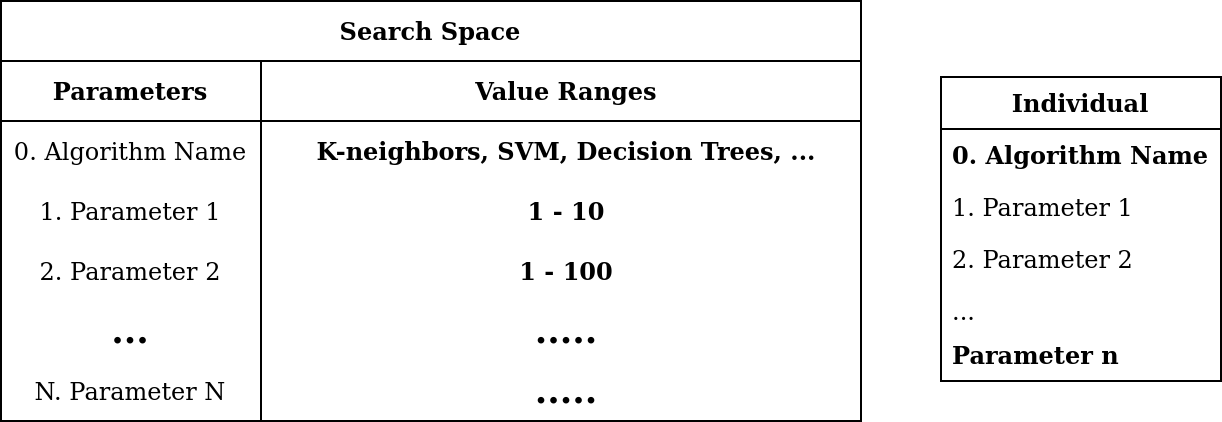

The diagram above was exported from draw.io. Its source (the exported page's mxGraphModel, read from the mxfile embedded in the PNG):
<mxGraphModel dx="1233" dy="631" grid="1" gridSize="10" guides="1" tooltips="1" connect="1" arrows="1" fold="1" page="1" pageScale="1" pageWidth="850" pageHeight="1100" math="0" shadow="0">
  <root>
    <mxCell id="0" />
    <mxCell id="1" parent="0" />
    <mxCell id="RaMPF3rzQWQVnFn_Qyre-1" value="Individual" style="swimlane;fontStyle=1;childLayout=stackLayout;horizontal=1;startSize=26;horizontalStack=0;resizeParent=1;resizeParentMax=0;resizeLast=0;collapsible=1;marginBottom=0;" parent="1" vertex="1">
      <mxGeometry x="600" y="148" width="140" height="152" as="geometry" />
    </mxCell>
    <mxCell id="RaMPF3rzQWQVnFn_Qyre-2" value="0. Algorithm Name" style="text;strokeColor=none;fillColor=none;align=left;verticalAlign=top;spacingLeft=4;spacingRight=4;overflow=hidden;rotatable=0;points=[[0,0.5],[1,0.5]];portConstraint=eastwest;fontStyle=1" parent="RaMPF3rzQWQVnFn_Qyre-1" vertex="1">
      <mxGeometry y="26" width="140" height="26" as="geometry" />
    </mxCell>
    <mxCell id="RaMPF3rzQWQVnFn_Qyre-23" value="1. Parameter 1" style="text;strokeColor=none;fillColor=none;align=left;verticalAlign=top;spacingLeft=4;spacingRight=4;overflow=hidden;rotatable=0;points=[[0,0.5],[1,0.5]];portConstraint=eastwest;" parent="RaMPF3rzQWQVnFn_Qyre-1" vertex="1">
      <mxGeometry y="52" width="140" height="26" as="geometry" />
    </mxCell>
    <mxCell id="RaMPF3rzQWQVnFn_Qyre-3" value="2. Parameter 2" style="text;strokeColor=none;fillColor=none;align=left;verticalAlign=top;spacingLeft=4;spacingRight=4;overflow=hidden;rotatable=0;points=[[0,0.5],[1,0.5]];portConstraint=eastwest;" parent="RaMPF3rzQWQVnFn_Qyre-1" vertex="1">
      <mxGeometry y="78" width="140" height="26" as="geometry" />
    </mxCell>
    <mxCell id="RaMPF3rzQWQVnFn_Qyre-5" value="..." style="text;strokeColor=none;fillColor=none;align=left;verticalAlign=top;spacingLeft=4;spacingRight=4;overflow=hidden;rotatable=0;points=[[0,0.5],[1,0.5]];portConstraint=eastwest;" parent="RaMPF3rzQWQVnFn_Qyre-1" vertex="1">
      <mxGeometry y="104" width="140" height="22" as="geometry" />
    </mxCell>
    <mxCell id="RaMPF3rzQWQVnFn_Qyre-4" value="Parameter n" style="text;strokeColor=none;fillColor=none;align=left;verticalAlign=top;spacingLeft=4;spacingRight=4;overflow=hidden;rotatable=0;points=[[0,0.5],[1,0.5]];portConstraint=eastwest;fontStyle=1" parent="RaMPF3rzQWQVnFn_Qyre-1" vertex="1">
      <mxGeometry y="126" width="140" height="26" as="geometry" />
    </mxCell>
    <mxCell id="59MuZRW4cX9aiYSGIlTm-1" value="Search Space" style="shape=table;startSize=30;container=1;collapsible=0;childLayout=tableLayout;fixedRows=1;rowLines=0;fontStyle=1;align=center;" parent="1" vertex="1">
      <mxGeometry x="130" y="110" width="430" height="210" as="geometry" />
    </mxCell>
    <mxCell id="59MuZRW4cX9aiYSGIlTm-2" value="" style="shape=partialRectangle;html=1;whiteSpace=wrap;collapsible=0;dropTarget=0;pointerEvents=0;fillColor=none;top=0;left=0;bottom=1;right=0;points=[[0,0.5],[1,0.5]];portConstraint=eastwest;" parent="59MuZRW4cX9aiYSGIlTm-1" vertex="1">
      <mxGeometry y="30" width="430" height="30" as="geometry" />
    </mxCell>
    <mxCell id="59MuZRW4cX9aiYSGIlTm-3" value="Parameters" style="shape=partialRectangle;html=1;whiteSpace=wrap;connectable=0;fillColor=none;top=0;left=0;bottom=0;right=0;overflow=hidden;fontStyle=1" parent="59MuZRW4cX9aiYSGIlTm-2" vertex="1">
      <mxGeometry width="130" height="30" as="geometry">
        <mxRectangle width="130" height="30" as="alternateBounds" />
      </mxGeometry>
    </mxCell>
    <mxCell id="59MuZRW4cX9aiYSGIlTm-4" value="&lt;div align=&quot;center&quot;&gt;Value Ranges&lt;/div&gt;" style="shape=partialRectangle;html=1;whiteSpace=wrap;connectable=0;fillColor=none;top=0;left=0;bottom=0;right=0;align=center;spacingLeft=6;overflow=hidden;fontStyle=1" parent="59MuZRW4cX9aiYSGIlTm-2" vertex="1">
      <mxGeometry x="130" width="300" height="30" as="geometry">
        <mxRectangle width="300" height="30" as="alternateBounds" />
      </mxGeometry>
    </mxCell>
    <mxCell id="59MuZRW4cX9aiYSGIlTm-5" value="" style="shape=partialRectangle;html=1;whiteSpace=wrap;collapsible=0;dropTarget=0;pointerEvents=0;fillColor=none;top=0;left=0;bottom=0;right=0;points=[[0,0.5],[1,0.5]];portConstraint=eastwest;" parent="59MuZRW4cX9aiYSGIlTm-1" vertex="1">
      <mxGeometry y="60" width="430" height="30" as="geometry" />
    </mxCell>
    <mxCell id="59MuZRW4cX9aiYSGIlTm-6" value="0. Algorithm Name" style="shape=partialRectangle;html=1;whiteSpace=wrap;connectable=0;fillColor=none;top=0;left=0;bottom=0;right=0;overflow=hidden;" parent="59MuZRW4cX9aiYSGIlTm-5" vertex="1">
      <mxGeometry width="130" height="30" as="geometry">
        <mxRectangle width="130" height="30" as="alternateBounds" />
      </mxGeometry>
    </mxCell>
    <mxCell id="59MuZRW4cX9aiYSGIlTm-7" value="&lt;div align=&quot;center&quot;&gt;&lt;b&gt;K-neighbors, SVM, Decision Trees, ...&lt;/b&gt;&lt;/div&gt;" style="shape=partialRectangle;html=1;whiteSpace=wrap;connectable=0;fillColor=none;top=0;left=0;bottom=0;right=0;align=center;spacingLeft=6;overflow=hidden;" parent="59MuZRW4cX9aiYSGIlTm-5" vertex="1">
      <mxGeometry x="130" width="300" height="30" as="geometry">
        <mxRectangle width="300" height="30" as="alternateBounds" />
      </mxGeometry>
    </mxCell>
    <mxCell id="59MuZRW4cX9aiYSGIlTm-8" value="" style="shape=partialRectangle;html=1;whiteSpace=wrap;collapsible=0;dropTarget=0;pointerEvents=0;fillColor=none;top=0;left=0;bottom=0;right=0;points=[[0,0.5],[1,0.5]];portConstraint=eastwest;" parent="59MuZRW4cX9aiYSGIlTm-1" vertex="1">
      <mxGeometry y="90" width="430" height="30" as="geometry" />
    </mxCell>
    <mxCell id="59MuZRW4cX9aiYSGIlTm-9" value="1. Parameter 1" style="shape=partialRectangle;html=1;whiteSpace=wrap;connectable=0;fillColor=none;top=0;left=0;bottom=0;right=0;overflow=hidden;" parent="59MuZRW4cX9aiYSGIlTm-8" vertex="1">
      <mxGeometry width="130" height="30" as="geometry">
        <mxRectangle width="130" height="30" as="alternateBounds" />
      </mxGeometry>
    </mxCell>
    <mxCell id="59MuZRW4cX9aiYSGIlTm-10" value="&lt;div align=&quot;center&quot;&gt;&lt;b&gt;1 - 10&lt;/b&gt;&lt;/div&gt;" style="shape=partialRectangle;html=1;whiteSpace=wrap;connectable=0;fillColor=none;top=0;left=0;bottom=0;right=0;align=center;spacingLeft=6;overflow=hidden;" parent="59MuZRW4cX9aiYSGIlTm-8" vertex="1">
      <mxGeometry x="130" width="300" height="30" as="geometry">
        <mxRectangle width="300" height="30" as="alternateBounds" />
      </mxGeometry>
    </mxCell>
    <mxCell id="59MuZRW4cX9aiYSGIlTm-17" value="" style="shape=partialRectangle;html=1;whiteSpace=wrap;collapsible=0;dropTarget=0;pointerEvents=0;fillColor=none;top=0;left=0;bottom=0;right=0;points=[[0,0.5],[1,0.5]];portConstraint=eastwest;" parent="59MuZRW4cX9aiYSGIlTm-1" vertex="1">
      <mxGeometry y="120" width="430" height="30" as="geometry" />
    </mxCell>
    <mxCell id="59MuZRW4cX9aiYSGIlTm-18" value="2. Parameter 2" style="shape=partialRectangle;html=1;whiteSpace=wrap;connectable=0;fillColor=none;top=0;left=0;bottom=0;right=0;overflow=hidden;" parent="59MuZRW4cX9aiYSGIlTm-17" vertex="1">
      <mxGeometry width="130" height="30" as="geometry">
        <mxRectangle width="130" height="30" as="alternateBounds" />
      </mxGeometry>
    </mxCell>
    <mxCell id="59MuZRW4cX9aiYSGIlTm-19" value="&lt;div align=&quot;center&quot;&gt;&lt;b&gt;1 - 100&lt;/b&gt;&lt;/div&gt;" style="shape=partialRectangle;html=1;whiteSpace=wrap;connectable=0;fillColor=none;top=0;left=0;bottom=0;right=0;align=center;spacingLeft=6;overflow=hidden;" parent="59MuZRW4cX9aiYSGIlTm-17" vertex="1">
      <mxGeometry x="130" width="300" height="30" as="geometry">
        <mxRectangle width="300" height="30" as="alternateBounds" />
      </mxGeometry>
    </mxCell>
    <mxCell id="59MuZRW4cX9aiYSGIlTm-33" value="" style="shape=partialRectangle;html=1;whiteSpace=wrap;collapsible=0;dropTarget=0;pointerEvents=0;fillColor=none;top=0;left=0;bottom=0;right=0;points=[[0,0.5],[1,0.5]];portConstraint=eastwest;" parent="59MuZRW4cX9aiYSGIlTm-1" vertex="1">
      <mxGeometry y="150" width="430" height="30" as="geometry" />
    </mxCell>
    <mxCell id="59MuZRW4cX9aiYSGIlTm-34" value="&lt;font style=&quot;font-size: 18px&quot;&gt;&lt;b&gt;...&lt;/b&gt;&lt;/font&gt;" style="shape=partialRectangle;html=1;whiteSpace=wrap;connectable=0;fillColor=none;top=0;left=0;bottom=0;right=0;overflow=hidden;" parent="59MuZRW4cX9aiYSGIlTm-33" vertex="1">
      <mxGeometry width="130" height="30" as="geometry">
        <mxRectangle width="130" height="30" as="alternateBounds" />
      </mxGeometry>
    </mxCell>
    <mxCell id="59MuZRW4cX9aiYSGIlTm-35" value="&lt;div align=&quot;center&quot;&gt;&lt;font style=&quot;font-size: 18px&quot;&gt;&lt;b&gt;.....&lt;/b&gt;&lt;/font&gt;&lt;/div&gt;" style="shape=partialRectangle;html=1;whiteSpace=wrap;connectable=0;fillColor=none;top=0;left=0;bottom=0;right=0;align=center;spacingLeft=6;overflow=hidden;" parent="59MuZRW4cX9aiYSGIlTm-33" vertex="1">
      <mxGeometry x="130" width="300" height="30" as="geometry">
        <mxRectangle width="300" height="30" as="alternateBounds" />
      </mxGeometry>
    </mxCell>
    <mxCell id="59MuZRW4cX9aiYSGIlTm-36" value="" style="shape=partialRectangle;html=1;whiteSpace=wrap;collapsible=0;dropTarget=0;pointerEvents=0;fillColor=none;top=0;left=0;bottom=0;right=0;points=[[0,0.5],[1,0.5]];portConstraint=eastwest;" parent="59MuZRW4cX9aiYSGIlTm-1" vertex="1">
      <mxGeometry y="180" width="430" height="30" as="geometry" />
    </mxCell>
    <mxCell id="59MuZRW4cX9aiYSGIlTm-37" value="N. Parameter N" style="shape=partialRectangle;html=1;whiteSpace=wrap;connectable=0;fillColor=none;top=0;left=0;bottom=0;right=0;overflow=hidden;" parent="59MuZRW4cX9aiYSGIlTm-36" vertex="1">
      <mxGeometry width="130" height="30" as="geometry">
        <mxRectangle width="130" height="30" as="alternateBounds" />
      </mxGeometry>
    </mxCell>
    <mxCell id="59MuZRW4cX9aiYSGIlTm-38" value="&lt;div align=&quot;center&quot;&gt;&lt;font style=&quot;font-size: 18px&quot;&gt;&lt;b&gt;.....&lt;/b&gt;&lt;/font&gt;&lt;/div&gt;" style="shape=partialRectangle;html=1;whiteSpace=wrap;connectable=0;fillColor=none;top=0;left=0;bottom=0;right=0;align=center;spacingLeft=6;overflow=hidden;" parent="59MuZRW4cX9aiYSGIlTm-36" vertex="1">
      <mxGeometry x="130" width="300" height="30" as="geometry">
        <mxRectangle width="300" height="30" as="alternateBounds" />
      </mxGeometry>
    </mxCell>
  </root>
</mxGraphModel>